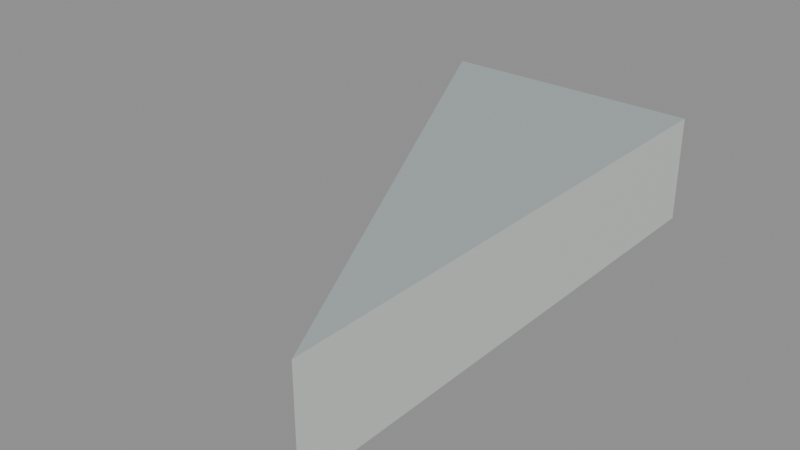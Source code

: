 # Source: floor_tri_0_1_5.blend  (saved by Blender 5.2.45; exported with 4.5.12 LTS)
import bpy
from mathutils import Matrix  # noqa: F401  (used for matrix-valued properties, if any)

bpy.ops.wm.read_factory_settings(use_empty=True)
scene = bpy.context.scene
scene.name = 'floor_tri_0_1_5'

# ---- materials (node trees are filled in below, after node groups)
mat_paint_surface = bpy.data.materials.new('Paint_Surface')
mat_paint_surface.diffuse_color = (0.48, 0.55, 0.55, 1.0)
mat_paint_fascia = bpy.data.materials.new('Paint_Fascia')
mat_paint_fascia.diffuse_color = (0.74, 0.78, 0.75, 1.0)
mat_paint_underside = bpy.data.materials.new('Paint_Underside')
mat_paint_underside.diffuse_color = (0.74, 0.78, 0.75, 1.0)

# ---- material node trees
mat_paint_surface.use_nodes = True; mat_paint_surface.node_tree.nodes.clear()
_N = mat_paint_surface.node_tree.nodes; _L = mat_paint_surface.node_tree.links
n0 = _N.new('ShaderNodeBsdfPrincipled'); n0.name = 'Principled BSDF'; n0.location = (-200, 100)
n0.inputs[0].default_value = (0.48, 0.55, 0.55, 1.0)
n0.inputs[1].default_value = 0.25
n0.inputs[2].default_value = 0.48
n0.inputs[10].default_value = 0.005
n1 = _N.new('ShaderNodeOutputMaterial'); n1.name = 'Material Output'; n1.location = (200, 100)
_L.new(n0.outputs[0], n1.inputs[0])
n1.is_active_output = True
mat_paint_fascia.use_nodes = True; mat_paint_fascia.node_tree.nodes.clear()
_N = mat_paint_fascia.node_tree.nodes; _L = mat_paint_fascia.node_tree.links
n0 = _N.new('ShaderNodeBsdfPrincipled'); n0.name = 'Principled BSDF'; n0.location = (-200, 100)
n0.inputs[0].default_value = (0.74, 0.78, 0.75, 1.0)
n0.inputs[1].default_value = 0.25
n0.inputs[2].default_value = 0.48
n0.inputs[10].default_value = 0.005
n1 = _N.new('ShaderNodeOutputMaterial'); n1.name = 'Material Output'; n1.location = (200, 100)
_L.new(n0.outputs[0], n1.inputs[0])
n1.is_active_output = True
mat_paint_underside.use_nodes = True; mat_paint_underside.node_tree.nodes.clear()
_N = mat_paint_underside.node_tree.nodes; _L = mat_paint_underside.node_tree.links
n0 = _N.new('ShaderNodeBsdfPrincipled'); n0.name = 'Principled BSDF'; n0.location = (-200, 100)
n0.inputs[0].default_value = (0.74, 0.78, 0.75, 1.0)
n0.inputs[1].default_value = 0.25
n0.inputs[2].default_value = 0.48
n0.inputs[10].default_value = 0.005
n1 = _N.new('ShaderNodeOutputMaterial'); n1.name = 'Material Output'; n1.location = (200, 100)
_L.new(n0.outputs[0], n1.inputs[0])
n1.is_active_output = True

# ---- meshes
me_floor_tri_0_1_5 = bpy.data.meshes.new('floor_tri_0_1_5')
me_floor_tri_0_1_5.from_pydata([(0.0, 0.0, -0.1), (0.25, 0.0, -0.1), (0.25, -0.5, -0.1), (0.0, 0.0, 0.0), (0.25, 0.0, 0.0), (0.25, -0.5, 0.0)], [], [(0, 1, 2), (5, 4, 3), (0, 3, 4, 1), (1, 4, 5, 2), (2, 5, 3, 0)])
me_floor_tri_0_1_5.polygons.foreach_set('material_index', [2, 0, 1, 1, 1])
_uv = me_floor_tri_0_1_5.uv_layers.new(name='UVMap')
_uv.uv.foreach_set('vector', [0.0, 0.0, 0.25, 0.0, 0.25, -0.5, 0.25, -0.5, 0.25, 0.0, 0.0, 0.0, 0.0, -0.1, 0.0, 0.0, 0.25, 0.0, 0.25, -0.1, 0.0, -0.1, 0.0, 0.0, -0.5, 0.0, -0.5, -0.1, -0.5, -0.1, -0.5, 0.0, 0.0, 0.0, 0.0, -0.1])
me_floor_tri_0_1_5.materials.append(mat_paint_surface)
me_floor_tri_0_1_5.materials.append(mat_paint_fascia)
me_floor_tri_0_1_5.materials.append(mat_paint_underside)
me_floor_tri_0_1_5.update()

# ---- objects
ob_floor_tri_0_1_5 = bpy.data.objects.new('floor_tri_0_1_5', me_floor_tri_0_1_5)

# ---- transforms, parenting, visibility, modifiers, constraints
ob_floor_tri_0_1_5.location = (0.0, 0.0, 0.0)

# ---- collection membership
scene.collection.objects.link(ob_floor_tri_0_1_5)

# ---- scene / render settings (as saved in the file)
scene.frame_start = 1; scene.frame_end = 250; scene.frame_set(1)
scene.render.engine = 'BLENDER_EEVEE_NEXT'
scene.render.image_settings.exr_codec = 'NONE'
scene.render.use_bake_clear = False
scene.render.bake_margin = 0
scene.render.bake_bias = 0.0
scene.render.bake_samples = 0
scene.render.simplify_subdivision_render = 0
scene.render.simplify_child_particles_render = 0.0
scene.render.compositor_device = 'GPU'
scene.eevee.use_volume_custom_range = False
scene.eevee.gtao_distance = 0.0
scene.eevee.use_fast_gi = False
scene.eevee.fast_gi_thickness_near = 0.1
scene.eevee.fast_gi_thickness_far = 0.0
scene.eevee.ray_tracing_options.screen_trace_thickness = 0.1
bpy.context.view_layer.update()

# ---- added for rendering (the .blend has no active camera and no usable light): camera, sun + grey world if the file has none
cam_auto = bpy.data.cameras.new('AutoCamera')
cam_auto.lens = 50.0
cam_auto.sensor_width = 36.0
cam_auto.clip_end = 1000.0
ob_auto_camera = bpy.data.objects.new('AutoCamera', cam_auto)
scene.collection.objects.link(ob_auto_camera)
ob_auto_camera.location = (0.650427, -0.880512, 0.370341)
ob_auto_camera.rotation_euler = (1.09748, -7.21219e-08, 0.694738)
scene.camera = ob_auto_camera
light_auto_sun = bpy.data.lights.new('AutoSun', 'SUN')
light_auto_sun.energy = 3.0
light_auto_sun.angle = 0.0523599
ob_auto_sun = bpy.data.objects.new('AutoSun', light_auto_sun)
scene.collection.objects.link(ob_auto_sun)
ob_auto_sun.rotation_euler = (0.872665, 0.174533, 0.523599)
if scene.world is None:
    world_auto = bpy.data.worlds.new('AutoWorld')
    world_auto.color = (0.3, 0.3, 0.3)
    scene.world = world_auto
bpy.context.view_layer.update()
